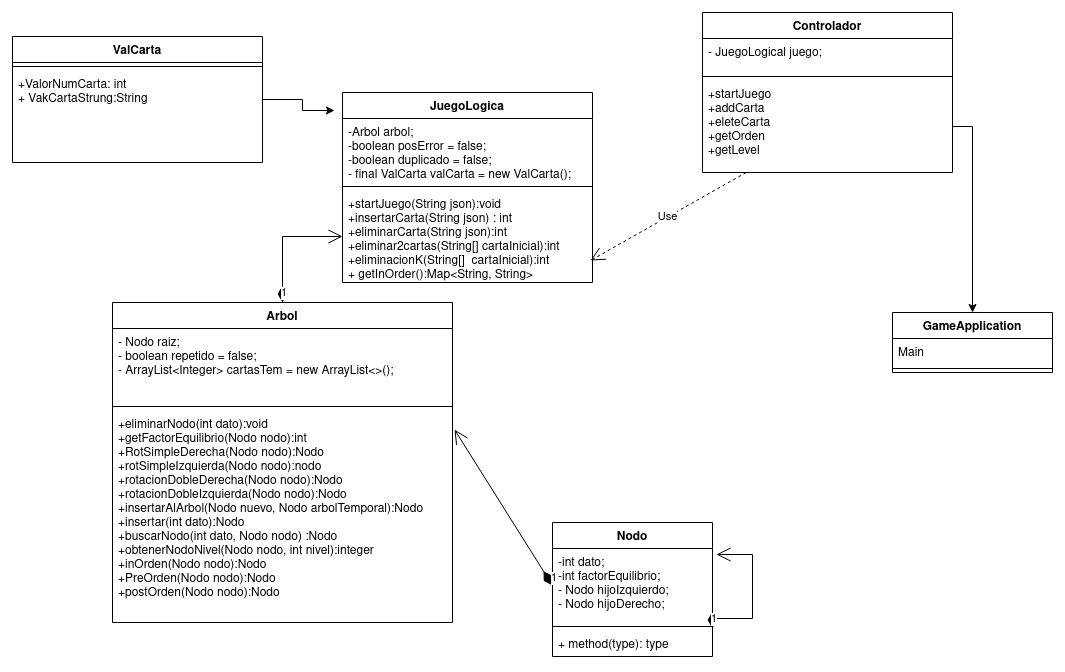

The diagram above was exported from draw.io. Its source (the exported page's mxGraphModel, read from the mxfile embedded in the PNG):
<mxGraphModel dx="1830" dy="1870" grid="1" gridSize="10" guides="1" tooltips="1" connect="1" arrows="1" fold="1" page="1" pageScale="1" pageWidth="850" pageHeight="1100" math="0" shadow="0">
  <root>
    <mxCell id="0" />
    <mxCell id="1" parent="0" />
    <mxCell id="CgyMiUrk83J-ciONLVP8-5" value="GameApplication" style="swimlane;fontStyle=1;align=center;verticalAlign=top;childLayout=stackLayout;horizontal=1;startSize=26;horizontalStack=0;resizeParent=1;resizeParentMax=0;resizeLast=0;collapsible=1;marginBottom=0;" vertex="1" parent="1">
      <mxGeometry x="940" y="150" width="160" height="60" as="geometry" />
    </mxCell>
    <mxCell id="CgyMiUrk83J-ciONLVP8-6" value="Main" style="text;strokeColor=none;fillColor=none;align=left;verticalAlign=top;spacingLeft=4;spacingRight=4;overflow=hidden;rotatable=0;points=[[0,0.5],[1,0.5]];portConstraint=eastwest;" vertex="1" parent="CgyMiUrk83J-ciONLVP8-5">
      <mxGeometry y="26" width="160" height="26" as="geometry" />
    </mxCell>
    <mxCell id="CgyMiUrk83J-ciONLVP8-7" value="" style="line;strokeWidth=1;fillColor=none;align=left;verticalAlign=middle;spacingTop=-1;spacingLeft=3;spacingRight=3;rotatable=0;labelPosition=right;points=[];portConstraint=eastwest;" vertex="1" parent="CgyMiUrk83J-ciONLVP8-5">
      <mxGeometry y="52" width="160" height="8" as="geometry" />
    </mxCell>
    <mxCell id="CgyMiUrk83J-ciONLVP8-9" value="Arbol" style="swimlane;fontStyle=1;align=center;verticalAlign=top;childLayout=stackLayout;horizontal=1;startSize=26;horizontalStack=0;resizeParent=1;resizeParentMax=0;resizeLast=0;collapsible=1;marginBottom=0;" vertex="1" parent="1">
      <mxGeometry x="160" y="140" width="340" height="320" as="geometry" />
    </mxCell>
    <mxCell id="CgyMiUrk83J-ciONLVP8-10" value="- Nodo raiz;&#10;- boolean repetido = false; &#10;- ArrayList&lt;Integer&gt; cartasTem = new ArrayList&lt;&gt;();" style="text;strokeColor=none;fillColor=none;align=left;verticalAlign=top;spacingLeft=4;spacingRight=4;overflow=hidden;rotatable=0;points=[[0,0.5],[1,0.5]];portConstraint=eastwest;" vertex="1" parent="CgyMiUrk83J-ciONLVP8-9">
      <mxGeometry y="26" width="340" height="74" as="geometry" />
    </mxCell>
    <mxCell id="CgyMiUrk83J-ciONLVP8-11" value="" style="line;strokeWidth=1;fillColor=none;align=left;verticalAlign=middle;spacingTop=-1;spacingLeft=3;spacingRight=3;rotatable=0;labelPosition=right;points=[];portConstraint=eastwest;" vertex="1" parent="CgyMiUrk83J-ciONLVP8-9">
      <mxGeometry y="100" width="340" height="8" as="geometry" />
    </mxCell>
    <mxCell id="CgyMiUrk83J-ciONLVP8-12" value="+eliminarNodo(int dato):void&#10;+getFactorEquilibrio(Nodo nodo):int&#10;+RotSimpleDerecha(Nodo nodo):Nodo&#10;+rotSimpleIzquierda(Nodo nodo):nodo&#10;+rotacionDobleDerecha(Nodo nodo):Nodo&#10;+rotacionDobleIzquierda(Nodo nodo):Nodo&#10;+insertarAlArbol(Nodo nuevo, Nodo arbolTemporal):Nodo&#10;+insertar(int dato):Nodo&#10;+buscarNodo(int dato, Nodo nodo) :Nodo&#10;+obtenerNodoNivel(Nodo nodo, int nivel):integer&#10;+inOrden(Nodo nodo):Nodo&#10;+PreOrden(Nodo nodo):Nodo&#10;+postOrden(Nodo nodo):Nodo&#10;&#10;&#10;&#10;" style="text;strokeColor=none;fillColor=none;align=left;verticalAlign=top;spacingLeft=4;spacingRight=4;overflow=hidden;rotatable=0;points=[[0,0.5],[1,0.5]];portConstraint=eastwest;" vertex="1" parent="CgyMiUrk83J-ciONLVP8-9">
      <mxGeometry y="108" width="340" height="212" as="geometry" />
    </mxCell>
    <mxCell id="CgyMiUrk83J-ciONLVP8-13" value="Nodo" style="swimlane;fontStyle=1;align=center;verticalAlign=top;childLayout=stackLayout;horizontal=1;startSize=26;horizontalStack=0;resizeParent=1;resizeParentMax=0;resizeLast=0;collapsible=1;marginBottom=0;" vertex="1" parent="1">
      <mxGeometry x="600" y="360" width="160" height="134" as="geometry" />
    </mxCell>
    <mxCell id="CgyMiUrk83J-ciONLVP8-14" value="-int dato;&#10;-int factorEquilibrio;&#10;- Nodo hijoIzquierdo;&#10;- Nodo hijoDerecho;" style="text;strokeColor=none;fillColor=none;align=left;verticalAlign=top;spacingLeft=4;spacingRight=4;overflow=hidden;rotatable=0;points=[[0,0.5],[1,0.5]];portConstraint=eastwest;" vertex="1" parent="CgyMiUrk83J-ciONLVP8-13">
      <mxGeometry y="26" width="160" height="74" as="geometry" />
    </mxCell>
    <mxCell id="CgyMiUrk83J-ciONLVP8-15" value="" style="line;strokeWidth=1;fillColor=none;align=left;verticalAlign=middle;spacingTop=-1;spacingLeft=3;spacingRight=3;rotatable=0;labelPosition=right;points=[];portConstraint=eastwest;" vertex="1" parent="CgyMiUrk83J-ciONLVP8-13">
      <mxGeometry y="100" width="160" height="8" as="geometry" />
    </mxCell>
    <mxCell id="CgyMiUrk83J-ciONLVP8-16" value="+ method(type): type" style="text;strokeColor=none;fillColor=none;align=left;verticalAlign=top;spacingLeft=4;spacingRight=4;overflow=hidden;rotatable=0;points=[[0,0.5],[1,0.5]];portConstraint=eastwest;" vertex="1" parent="CgyMiUrk83J-ciONLVP8-13">
      <mxGeometry y="108" width="160" height="26" as="geometry" />
    </mxCell>
    <mxCell id="CgyMiUrk83J-ciONLVP8-17" value="1" style="endArrow=open;html=1;endSize=12;startArrow=diamondThin;startSize=14;startFill=1;align=left;verticalAlign=bottom;rounded=0;entryX=1.006;entryY=0.09;entryDx=0;entryDy=0;entryPerimeter=0;exitX=0;exitY=0.5;exitDx=0;exitDy=0;" edge="1" parent="1" source="CgyMiUrk83J-ciONLVP8-14" target="CgyMiUrk83J-ciONLVP8-12">
      <mxGeometry x="-1" y="3" relative="1" as="geometry">
        <mxPoint x="630" y="220" as="sourcePoint" />
        <mxPoint x="710" y="289.5" as="targetPoint" />
      </mxGeometry>
    </mxCell>
    <mxCell id="CgyMiUrk83J-ciONLVP8-19" value="JuegoLogica" style="swimlane;fontStyle=1;align=center;verticalAlign=top;childLayout=stackLayout;horizontal=1;startSize=26;horizontalStack=0;resizeParent=1;resizeParentMax=0;resizeLast=0;collapsible=1;marginBottom=0;" vertex="1" parent="1">
      <mxGeometry x="390" y="-70" width="250" height="190" as="geometry" />
    </mxCell>
    <mxCell id="CgyMiUrk83J-ciONLVP8-20" value="-Arbol arbol;&#10;-boolean posError = false;&#10;-boolean duplicado = false;&#10;- final ValCarta valCarta = new ValCarta();" style="text;strokeColor=none;fillColor=none;align=left;verticalAlign=top;spacingLeft=4;spacingRight=4;overflow=hidden;rotatable=0;points=[[0,0.5],[1,0.5]];portConstraint=eastwest;" vertex="1" parent="CgyMiUrk83J-ciONLVP8-19">
      <mxGeometry y="26" width="250" height="64" as="geometry" />
    </mxCell>
    <mxCell id="CgyMiUrk83J-ciONLVP8-21" value="" style="line;strokeWidth=1;fillColor=none;align=left;verticalAlign=middle;spacingTop=-1;spacingLeft=3;spacingRight=3;rotatable=0;labelPosition=right;points=[];portConstraint=eastwest;" vertex="1" parent="CgyMiUrk83J-ciONLVP8-19">
      <mxGeometry y="90" width="250" height="8" as="geometry" />
    </mxCell>
    <mxCell id="CgyMiUrk83J-ciONLVP8-22" value="+startJuego(String json):void&#10;+insertarCarta(String json) : int&#10;+eliminarCarta(String json):int&#10;+eliminar2cartas(String[] cartaInicial):int&#10;+eliminacionK(String[]  cartaInicial):int&#10;+ getInOrder():Map&lt;String, String&gt;&#10;&#10;&#10;&#10;" style="text;strokeColor=none;fillColor=none;align=left;verticalAlign=top;spacingLeft=4;spacingRight=4;overflow=hidden;rotatable=0;points=[[0,0.5],[1,0.5]];portConstraint=eastwest;" vertex="1" parent="CgyMiUrk83J-ciONLVP8-19">
      <mxGeometry y="98" width="250" height="92" as="geometry" />
    </mxCell>
    <mxCell id="CgyMiUrk83J-ciONLVP8-24" value="1" style="endArrow=open;html=1;endSize=12;startArrow=diamondThin;startSize=14;startFill=1;edgeStyle=orthogonalEdgeStyle;align=left;verticalAlign=bottom;rounded=0;exitX=0.5;exitY=0;exitDx=0;exitDy=0;" edge="1" parent="1" source="CgyMiUrk83J-ciONLVP8-9" target="CgyMiUrk83J-ciONLVP8-22">
      <mxGeometry x="-1" y="3" relative="1" as="geometry">
        <mxPoint x="440" y="100" as="sourcePoint" />
        <mxPoint x="470" y="10" as="targetPoint" />
      </mxGeometry>
    </mxCell>
    <mxCell id="CgyMiUrk83J-ciONLVP8-25" value="Controlador" style="swimlane;fontStyle=1;align=center;verticalAlign=top;childLayout=stackLayout;horizontal=1;startSize=26;horizontalStack=0;resizeParent=1;resizeParentMax=0;resizeLast=0;collapsible=1;marginBottom=0;" vertex="1" parent="1">
      <mxGeometry x="750" y="-150" width="250" height="160" as="geometry" />
    </mxCell>
    <mxCell id="CgyMiUrk83J-ciONLVP8-26" value="- JuegoLogical juego;" style="text;strokeColor=none;fillColor=none;align=left;verticalAlign=top;spacingLeft=4;spacingRight=4;overflow=hidden;rotatable=0;points=[[0,0.5],[1,0.5]];portConstraint=eastwest;" vertex="1" parent="CgyMiUrk83J-ciONLVP8-25">
      <mxGeometry y="26" width="250" height="34" as="geometry" />
    </mxCell>
    <mxCell id="CgyMiUrk83J-ciONLVP8-27" value="" style="line;strokeWidth=1;fillColor=none;align=left;verticalAlign=middle;spacingTop=-1;spacingLeft=3;spacingRight=3;rotatable=0;labelPosition=right;points=[];portConstraint=eastwest;" vertex="1" parent="CgyMiUrk83J-ciONLVP8-25">
      <mxGeometry y="60" width="250" height="8" as="geometry" />
    </mxCell>
    <mxCell id="CgyMiUrk83J-ciONLVP8-28" value="+startJuego&#10;+addCarta&#10;+eleteCarta&#10;+getOrden&#10;+getLevel&#10;" style="text;strokeColor=none;fillColor=none;align=left;verticalAlign=top;spacingLeft=4;spacingRight=4;overflow=hidden;rotatable=0;points=[[0,0.5],[1,0.5]];portConstraint=eastwest;" vertex="1" parent="CgyMiUrk83J-ciONLVP8-25">
      <mxGeometry y="68" width="250" height="92" as="geometry" />
    </mxCell>
    <mxCell id="CgyMiUrk83J-ciONLVP8-29" value="1" style="endArrow=open;html=1;endSize=12;startArrow=diamondThin;startSize=14;startFill=1;edgeStyle=orthogonalEdgeStyle;align=left;verticalAlign=bottom;rounded=0;exitX=0.5;exitY=0;exitDx=0;exitDy=0;entryX=1.025;entryY=0.081;entryDx=0;entryDy=0;entryPerimeter=0;" edge="1" parent="1" target="CgyMiUrk83J-ciONLVP8-14">
      <mxGeometry x="-1" y="3" relative="1" as="geometry">
        <mxPoint x="760" y="466" as="sourcePoint" />
        <mxPoint x="820" y="340" as="targetPoint" />
        <Array as="points">
          <mxPoint x="760" y="456" />
          <mxPoint x="800" y="456" />
          <mxPoint x="800" y="392" />
        </Array>
      </mxGeometry>
    </mxCell>
    <mxCell id="CgyMiUrk83J-ciONLVP8-30" value="Use" style="endArrow=open;endSize=12;dashed=1;html=1;rounded=0;entryX=0.992;entryY=0.761;entryDx=0;entryDy=0;entryPerimeter=0;" edge="1" parent="1" source="CgyMiUrk83J-ciONLVP8-28" target="CgyMiUrk83J-ciONLVP8-22">
      <mxGeometry width="160" relative="1" as="geometry">
        <mxPoint x="530" y="150" as="sourcePoint" />
        <mxPoint x="690" y="150" as="targetPoint" />
      </mxGeometry>
    </mxCell>
    <mxCell id="CgyMiUrk83J-ciONLVP8-35" style="edgeStyle=orthogonalEdgeStyle;rounded=0;orthogonalLoop=1;jettySize=auto;html=1;entryX=-0.032;entryY=-0.125;entryDx=0;entryDy=0;entryPerimeter=0;" edge="1" parent="1" source="CgyMiUrk83J-ciONLVP8-31" target="CgyMiUrk83J-ciONLVP8-20">
      <mxGeometry relative="1" as="geometry" />
    </mxCell>
    <mxCell id="CgyMiUrk83J-ciONLVP8-31" value="ValCarta" style="swimlane;fontStyle=1;align=center;verticalAlign=top;childLayout=stackLayout;horizontal=1;startSize=26;horizontalStack=0;resizeParent=1;resizeParentMax=0;resizeLast=0;collapsible=1;marginBottom=0;" vertex="1" parent="1">
      <mxGeometry x="60" y="-126" width="250" height="126" as="geometry" />
    </mxCell>
    <mxCell id="CgyMiUrk83J-ciONLVP8-33" value="" style="line;strokeWidth=1;fillColor=none;align=left;verticalAlign=middle;spacingTop=-1;spacingLeft=3;spacingRight=3;rotatable=0;labelPosition=right;points=[];portConstraint=eastwest;" vertex="1" parent="CgyMiUrk83J-ciONLVP8-31">
      <mxGeometry y="26" width="250" height="8" as="geometry" />
    </mxCell>
    <mxCell id="CgyMiUrk83J-ciONLVP8-34" value="+ValorNumCarta: int&#10;+ VakCartaStrung:String&#10;" style="text;strokeColor=none;fillColor=none;align=left;verticalAlign=top;spacingLeft=4;spacingRight=4;overflow=hidden;rotatable=0;points=[[0,0.5],[1,0.5]];portConstraint=eastwest;" vertex="1" parent="CgyMiUrk83J-ciONLVP8-31">
      <mxGeometry y="34" width="250" height="92" as="geometry" />
    </mxCell>
    <mxCell id="CgyMiUrk83J-ciONLVP8-36" style="edgeStyle=orthogonalEdgeStyle;rounded=0;orthogonalLoop=1;jettySize=auto;html=1;entryX=0.5;entryY=0;entryDx=0;entryDy=0;" edge="1" parent="1" source="CgyMiUrk83J-ciONLVP8-28" target="CgyMiUrk83J-ciONLVP8-5">
      <mxGeometry relative="1" as="geometry" />
    </mxCell>
  </root>
</mxGraphModel>